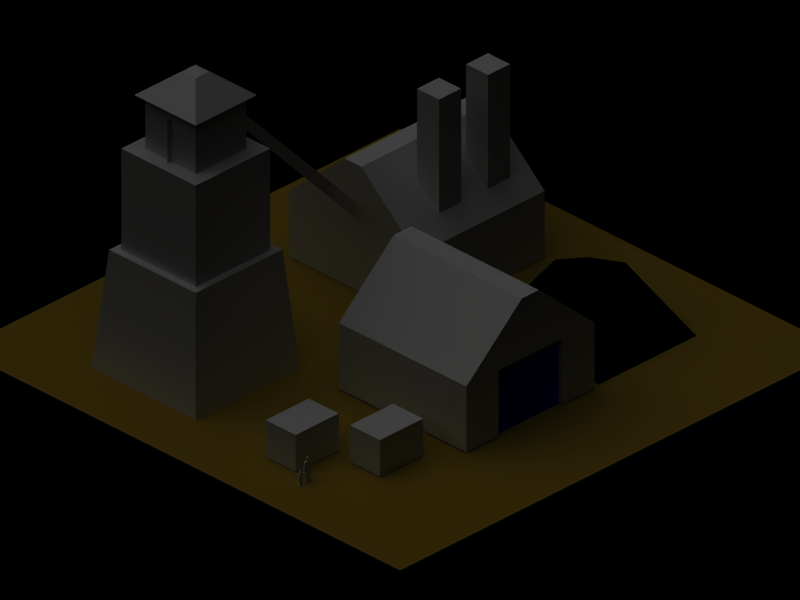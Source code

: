 # Source: coalmine.blend  (saved by Blender 2.36.0; exported with 4.5.12 LTS)
import bpy
from mathutils import Matrix  # noqa: F401  (used for matrix-valued properties, if any)

bpy.ops.wm.read_factory_settings(use_empty=True)
scene = bpy.context.scene
scene.name = '1'

# ---- collections
col_collection_1 = bpy.data.collections.new('Collection 1'); scene.collection.children.link(col_collection_1)

# ---- materials (node trees are filled in below, after node groups)
mat_material_001 = bpy.data.materials.new('Material.001')
mat_material_001.alpha_threshold = 0.0
mat_material_001.diffuse_color = (0.04845, 0.0, 0.9459, 1.0)
mat_material_001.roughness = 0.5
mat_material_001.line_color = (0.0, 0.0, 0.0, 1.0)
mat_material = bpy.data.materials.new('Material')
mat_material.alpha_threshold = 0.0
mat_material.preview_render_type = 'FLAT'
mat_material.roughness = 0.5
mat_material.line_color = (0.0, 0.0, 0.0, 1.0)
mat_ground = bpy.data.materials.new('Ground')
mat_ground.alpha_threshold = 0.0
mat_ground.diffuse_color = (0.5656, 0.4485, 0.09462, 1.0)
mat_ground.roughness = 0.5
mat_ground.specular_intensity = 0.2301
mat_ground.line_color = (0.0, 0.0, 0.0, 1.0)
mat_coal = bpy.data.materials.new('Coal')
mat_coal.alpha_threshold = 0.0
mat_coal.preview_render_type = 'FLAT'
mat_coal.diffuse_color = (0.0, 0.0, 0.0, 1.0)
mat_coal.roughness = 0.5
mat_coal.specular_intensity = 0.3267
mat_coal.line_color = (0.0, 0.0, 0.0, 1.0)

# ---- material node trees

# ---- cameras
cam_camera = bpy.data.cameras.new('Camera')
cam_camera.type = 'ORTHO'
cam_camera.passepartout_alpha = 0.2
cam_camera.clip_end = 100.0
cam_camera.lens = 10.0
cam_camera.ortho_scale = 25.6
cam_camera.show_passepartout = False
cam_camera.show_safe_areas = True
cam_camera.dof.focus_distance = 0.0
cam_camera.dof.aperture_fstop = 128.0

# ---- lights
light_lamp_002 = bpy.data.lights.new('Lamp.002', 'POINT')
light_lamp_002.transmission_factor = 0.0
light_lamp_002.energy = 100.0
light_lamp_002.shadow_buffer_clip_start = 0.5
light_lamp_002.shadow_soft_size = 1.0
light_lamp_002.shadow_maximum_resolution = 0.006
light_lamp_002.use_absolute_resolution = True
light_lamp_002.cycles.use_multiple_importance_sampling = False
light_lamp_001 = bpy.data.lights.new('Lamp.001', 'POINT')
light_lamp_001.transmission_factor = 0.0
light_lamp_001.energy = 100.0
light_lamp_001.shadow_buffer_clip_start = 0.5
light_lamp_001.shadow_soft_size = 1.0
light_lamp_001.shadow_maximum_resolution = 0.006
light_lamp_001.use_absolute_resolution = True
light_lamp_001.cycles.use_multiple_importance_sampling = False
light_lamp = bpy.data.lights.new('Lamp', 'SUN')
light_lamp.transmission_factor = 0.0
light_lamp.angle = 1.571
light_lamp.energy = 1.0
light_lamp.shadow_buffer_clip_start = 0.5
light_lamp.shadow_soft_size = 1.0
light_lamp.shadow_cascade_max_distance = 1000.0
light_lamp.cycles.use_multiple_importance_sampling = False

# ---- meshes
me_cube_002 = bpy.data.meshes.new('Cube.002')
me_cube_002.from_pydata([(-2.596, 1.2, -1.445), (-0.06317, 1.237, -1.456), (-0.01563, -1.731, -0.6157), (-2.548, -1.769, -0.6051), (-2.596, 1.889, 0.9919), (-0.06315, 1.927, 0.9813), (-0.01561, -1.042, 1.821), (-2.548, -1.079, 1.832)], [], [(0, 1, 2, 3), (4, 7, 6, 5), (0, 4, 5, 1), (1, 5, 6, 2), (2, 6, 7, 3), (4, 0, 3, 7)])
me_cube_002.materials.append(mat_material_001)
me_cube_002.use_remesh_preserve_volume = False
me_cube_002.use_remesh_preserve_attributes = False
me_cube_002.use_mirror_vertex_groups = False
me_cube_002.update()
me_cube_001 = bpy.data.meshes.new('Cube.001')
me_cube_001.from_pydata([(1.087, 0.2897, 0.09062), (1.087, -1.156, 0.09062), (-2.347, -1.156, 0.09062), (-2.347, 0.2897, 0.09062), (1.087, 0.2897, 3.536), (1.087, -1.156, 3.536), (-2.347, -1.156, 3.536), (-2.347, 0.2897, 3.536), (-2.347, 1.614, 2.043), (1.087, 1.614, 2.043), (-2.347, 1.614, 1.584), (1.087, 1.614, 1.584), (1.087, 0.2897, 0.952), (1.087, 0.2897, 2.675), (1.087, -1.156, 0.952), (1.087, -1.156, 2.675), (0.9132, 0.2897, 0.952), (0.9132, 0.2897, 2.675), (0.9132, -1.156, 2.675), (0.9132, -1.156, 0.952)], [], [(2, 6, 7, 3), (3, 7, 8, 10), (4, 13, 9), (7, 4, 9, 8), (0, 3, 10, 11), (10, 8, 9, 11), (12, 0, 11), (9, 11, 12, 13), (5, 4, 13, 15), (4, 7, 6, 5), (1, 0, 12, 14), (0, 3, 2, 1), (13, 12, 16, 17), (15, 13, 17, 18), (12, 14, 19, 16), (16, 19, 18, 17)])
me_cube_001.materials.append(mat_material)
me_cube_001.use_remesh_preserve_volume = False
me_cube_001.use_remesh_preserve_attributes = False
me_cube_001.use_mirror_vertex_groups = False
me_cube_001.update()
me_plane_001 = bpy.data.meshes.new('Plane.001')
me_plane_001.from_pydata([(10.0, 10.0, 0.0), (10.0, -10.0, 0.0), (-10.0, -10.0, 0.0), (-10.0, 10.0, 0.0)], [], [(0, 3, 2, 1)])
me_plane_001.materials.append(mat_ground)
me_plane_001.use_remesh_preserve_volume = False
me_plane_001.use_remesh_preserve_attributes = False
me_plane_001.use_mirror_vertex_groups = False
me_plane_001.update()
me_cube = bpy.data.meshes.new('Cube')
me_cube.from_pydata([(0.9156, -1.165, 0.006248), (-0.1114, -1.165, 0.006248), (-1.138, -1.165, 0.006248), (-2.165, -1.165, 0.006248), (-2.165, -1.165, -0.8659), (-1.138, 0.3756, -0.8659), (-0.1114, 0.07745, -0.8659), (0.9156, -1.165, -0.8659), (0.9156, -1.165, -1.738), (-0.1114, 0.3756, -1.738), (-1.138, 0.07745, -1.738), (-2.165, -1.165, -1.738), (-2.165, -1.165, -2.61), (-1.138, -1.165, -2.61), (-0.1114, -1.165, -2.61), (0.9156, -1.165, -2.61)], [], [(3, 2, 5, 4), (2, 1, 6, 5), (1, 0, 7, 6), (6, 7, 8, 9), (5, 6, 9, 10), (4, 5, 10, 11), (11, 10, 13, 12), (10, 9, 14, 13), (9, 8, 15, 14)])
me_cube.materials.append(mat_coal)
me_cube.use_remesh_preserve_volume = False
me_cube.use_remesh_preserve_attributes = False
me_cube.use_mirror_vertex_groups = False
me_cube.update()
me_cube_005 = bpy.data.meshes.new('Cube.005')
me_cube_005.from_pydata([(-4.774, 5.334, 4.805), (-4.774, 5.334, 5.149), (-5.118, 5.334, 5.149), (-5.118, 5.334, 4.805), (-5.773, 4.821, 4.151), (-5.773, 4.821, 5.804), (-4.12, 4.821, 5.804), (-4.12, 4.821, 4.151), (-1.599, -0.3455, 5.284), (-1.599, -1.153, 5.284), (-1.599, -1.153, 6.444), (-1.599, -0.3455, 6.444), (-0.7914, -0.3455, 5.284), (-0.7914, -1.153, 5.284), (-0.7914, -1.153, 6.444), (-0.7914, -0.3455, 6.444), (-3.62, 0.5274, -0.8284), (-3.62, 0.5274, -0.2364), (-4.212, 0.5274, -0.2364), (-4.212, 0.5274, -0.8284), (-3.62, 3.132, -0.8284), (-3.62, 3.132, -0.2364), (-4.212, 3.132, -0.2364), (-4.212, 3.132, -0.8284), (-3.62, 0.5274, -2.145), (-3.62, 0.5274, -1.553), (-4.212, 0.5274, -1.553), (-4.212, 0.5274, -2.145), (-3.62, 3.132, -2.145), (-3.62, 3.132, -1.553), (-4.212, 3.132, -1.553), (-4.212, 3.132, -2.145), (-6.669, 0.2897, -2.679), (-6.669, -1.156, -2.679), (-6.669, -1.156, 0.7554), (-6.669, 0.2897, 0.7554), (-3.223, 0.2897, -2.679), (-3.223, -1.156, -2.679), (-3.223, -1.156, 0.7554), (-3.223, 0.2897, 0.7554), (-4.716, 1.614, 0.7554), (-4.716, 1.614, -2.679), (-5.176, 1.614, 0.7554), (-5.176, 1.614, -2.679), (-4.935, 4.586, 4.176), (-4.935, 3.011, 4.176), (-4.935, 3.011, 5.751), (-4.935, 4.586, 5.751), (-3.946, 1.425, 3.977), (-3.946, 1.425, 5.977), (-5.946, 1.425, 5.977), (-5.946, 1.425, 3.977), (-5.946, 3.648, 3.977), (-5.946, 3.648, 5.977), (-3.946, 3.648, 5.977), (-3.946, 3.648, 3.977), (-4.268, 3.648, 4.299), (-4.268, 3.648, 5.655), (-5.624, 3.648, 5.655), (-5.624, 3.648, 4.299), (-5.624, 4.821, 4.299), (-5.624, 4.821, 5.655), (-4.268, 4.821, 5.655), (-4.268, 4.821, 4.299), (-6.111, 1.428, 3.812), (-6.111, 1.428, 6.142), (-3.781, 1.428, 6.142), (-3.781, 1.428, 3.812), (-3.546, -1.183, 3.577), (-3.546, -1.183, 6.378), (-6.347, -1.183, 6.378), (-6.347, -1.183, 3.577), (-4.943, 4.629, 4.374), (-4.943, 0.1219, 0.4533), (-4.943, 4.493, 4.561), (0.4785, -0.3455, 5.45), (0.4785, -1.153, 5.45), (0.4785, -1.153, 4.29), (0.4785, -0.3455, 4.29), (-0.3294, -0.3455, 5.45), (-0.3294, -1.153, 5.45), (-0.3294, -1.153, 4.29), (-0.3294, -0.3455, 4.29), (-4.943, 0.2876, 0.2711)], [], [(0, 3, 2, 1), (0, 3, 4, 7), (5, 4, 3, 2), (6, 5, 2, 1), (1, 0, 7, 6), (8, 9, 10, 11), (12, 15, 14, 13), (8, 12, 13, 9), (10, 14, 15, 11), (12, 8, 11, 15), (20, 23, 22, 21), (16, 20, 21, 17), (17, 21, 22, 18), (18, 22, 23, 19), (20, 16, 19, 23), (28, 31, 30, 29), (24, 28, 29, 25), (25, 29, 30, 26), (26, 30, 31, 27), (28, 24, 27, 31), (32, 33, 34, 35), (36, 39, 38, 37), (32, 36, 37, 33), (34, 38, 39, 35), (35, 39, 40, 42), (36, 32, 43, 41), (39, 36, 41, 40), (32, 35, 42, 43), (42, 40, 41, 43), (44, 47, 46, 45), (48, 49, 54, 55), (49, 50, 53, 54), (50, 51, 52, 53), (51, 48, 55, 52), (52, 55, 56, 59), (53, 52, 59, 58), (54, 53, 58, 57), (55, 54, 57, 56), (56, 57, 62, 63), (57, 58, 61, 62), (58, 59, 60, 61), (59, 56, 63, 60), (49, 48, 67, 66), (50, 49, 66, 65), (51, 50, 65, 64), (48, 51, 64, 67), (67, 64, 71, 68), (64, 65, 70, 71), (65, 66, 69, 70), (66, 67, 68, 69), (78, 82, 79, 75), (80, 76, 75, 79), (82, 78, 77, 81), (78, 75, 76, 77), (82, 81, 80, 79), (72, 74, 73, 83)])
me_cube_005.materials.append(mat_material)
me_cube_005.use_remesh_preserve_volume = False
me_cube_005.use_remesh_preserve_attributes = False
me_cube_005.use_mirror_vertex_groups = False
me_cube_005.update()
me_plane = bpy.data.meshes.new('Plane')
me_plane.from_pydata([(-0.1332, 0.026, 0.05027), (-0.1332, 0.026, 0.002666), (-0.1902, 0.026, 0.002666), (-0.1902, 0.026, 0.05027), (-0.1721, 0.026, -0.008275), (-0.1514, 0.026, -0.008275), (-0.1514, 0.026, -0.01676), (-0.1721, 0.026, -0.01676), (-0.2143, 0.026, -0.02271), (-0.1091, 0.026, -0.02271), (-0.1167, 0.026, -0.1341), (-0.2068, 0.026, -0.1341), (-0.2068, 0.026, -0.1514), (-0.1167, 0.026, -0.1514), (-0.2036, 0.026, -0.06322), (-0.1199, 0.026, -0.06322), (-0.1617, 0.026, -0.1939), (-0.1486, 0.026, -0.2676), (-0.1138, 0.026, -0.2676), (-0.1748, 0.026, -0.2676), (-0.2096, 0.026, -0.2676), (-0.2096, 0.026, -0.3541), (-0.1748, 0.026, -0.354), (-0.1138, 0.026, -0.3541), (-0.1486, 0.026, -0.354), (-0.08923, 0.026, -0.04361), (-0.06468, 0.026, -0.06672), (-0.2342, 0.026, -0.04361), (-0.2456, 0.026, -0.1185), (-0.2456, 0.026, -0.1725), (-0.2148, 0.026, -0.1725), (-0.03094, 0.026, -0.04095), (-0.0148, 0.026, -0.06727), (-0.2154, 0.026, -0.1205), (-0.06549, 0.026, -0.1054), (-0.02438, 0.026, -0.04187), (-0.01261, 0.026, -0.06107), (-0.2414, 0.026, -0.1776), (-0.2189, 0.026, -0.1776), (-0.2189, 0.026, -0.2031), (-0.2414, 0.026, -0.2031), (0.009184, 0.026, -0.04771), (-0.00259, 0.026, -0.02851), (-0.1486, 0.026, -0.3759), (-0.1138, 0.026, -0.3759), (-0.1748, 0.026, -0.3759), (-0.2096, 0.026, -0.3759), (-0.2338, 0.026, -0.3759), (-0.08965, 0.026, -0.3759), (-0.08965, 0.026, -0.3629), (-0.2338, 0.026, -0.3629), (-0.1759, 0.026, 0.0634), (-0.1475, 0.026, 0.0634), (0.1434, 0.026, 0.3605), (0.1434, 0.026, 0.2913), (0.06504, 0.026, 0.2913), (0.06504, 0.026, 0.3605), (0.08678, 0.026, 0.2752), (0.1217, 0.026, 0.2752), (0.1217, 0.026, 0.2601), (0.08678, 0.026, 0.2601), (0.01555, 0.026, 0.2495), (0.1929, 0.026, 0.2495), (0.1802, 0.026, 0.05099), (0.02829, 0.026, 0.05099), (0.02829, 0.026, 0.02024), (0.1802, 0.026, 0.02024), (0.03372, 0.026, 0.1773), (0.1747, 0.026, 0.1773), (0.1042, 0.026, -0.05546), (0.1263, 0.026, -0.1867), (0.1849, 0.026, -0.1868), (0.08214, 0.026, -0.1867), (0.02352, 0.026, -0.1868), (0.02352, 0.026, -0.3408), (0.08214, 0.026, -0.3407), (0.1849, 0.026, -0.3408), (0.1263, 0.026, -0.3407), (0.2264, 0.026, 0.2123), (0.2456, 0.026, 0.07894), (-0.01793, 0.026, 0.2123), (-0.03719, 0.026, 0.07894), (-0.03719, 0.026, -0.01724), (0.01484, 0.026, -0.01724), (0.2456, 0.026, -0.01724), (0.1936, 0.026, -0.01724), (0.01372, 0.026, 0.0753), (0.1947, 0.026, 0.0753), (0.2385, 0.026, -0.02634), (0.2006, 0.026, -0.02634), (-0.0301, 0.026, -0.02634), (0.00786, 0.026, -0.02634), (0.00786, 0.026, -0.07188), (-0.0301, 0.026, -0.07188), (0.2006, 0.026, -0.07188), (0.2385, 0.026, -0.07188), (0.1263, 0.026, -0.3796), (0.1849, 0.026, -0.3796), (0.08214, 0.026, -0.3796), (0.02352, 0.026, -0.3796), (-0.01723, 0.026, -0.3796), (0.2257, 0.026, -0.3796), (0.2257, 0.026, -0.3566), (-0.01723, 0.026, -0.3566), (0.08472, 0.026, 0.3796), (0.1237, 0.026, 0.3796), (0.1237, -0.026, 0.3796), (0.08472, -0.026, 0.3796), (-0.01723, -0.026, -0.3566), (0.2257, -0.026, -0.3566), (0.2257, -0.026, -0.3796), (-0.01723, -0.026, -0.3796), (0.02352, -0.026, -0.3796), (0.08214, -0.026, -0.3796), (0.1849, -0.026, -0.3796), (0.1263, -0.026, -0.3796), (0.2385, -0.026, -0.07188), (0.2006, -0.026, -0.07188), (-0.0301, -0.026, -0.07188), (0.00786, -0.026, -0.07188), (0.00786, -0.026, -0.02634), (-0.0301, -0.026, -0.02634), (0.2006, -0.026, -0.02634), (0.2385, -0.026, -0.02634), (0.1947, -0.026, 0.0753), (0.01372, -0.026, 0.0753), (0.1936, -0.026, -0.01724), (0.2456, -0.026, -0.01724), (0.01484, -0.026, -0.01724), (-0.03719, -0.026, -0.01724), (-0.03719, -0.026, 0.07894), (-0.01793, -0.026, 0.2123), (0.2456, -0.026, 0.07894), (0.2264, -0.026, 0.2123), (0.1263, -0.026, -0.3407), (0.1849, -0.026, -0.3408), (0.08214, -0.026, -0.3407), (0.02352, -0.026, -0.3408), (0.02352, -0.026, -0.1868), (0.08214, -0.026, -0.1867), (0.1849, -0.026, -0.1868), (0.1263, -0.026, -0.1867), (0.1042, -0.026, -0.05546), (0.1747, -0.026, 0.1773), (0.03372, -0.026, 0.1773), (0.1802, -0.026, 0.02024), (0.02829, -0.026, 0.02024), (0.02829, -0.026, 0.05099), (0.1802, -0.026, 0.05099), (0.1929, -0.026, 0.2495), (0.01555, -0.026, 0.2495), (0.08678, -0.026, 0.2601), (0.1217, -0.026, 0.2601), (0.1217, -0.026, 0.2752), (0.08678, -0.026, 0.2752), (0.06504, -0.026, 0.3605), (0.06504, -0.026, 0.2913), (0.1434, -0.026, 0.2913), (0.1434, -0.026, 0.3605), (-0.1475, -0.026, 0.0634), (-0.1759, -0.026, 0.0634), (-0.2338, -0.026, -0.3629), (-0.08965, -0.026, -0.3629), (-0.08965, -0.026, -0.3759), (-0.2338, -0.026, -0.3759), (-0.2096, -0.026, -0.3759), (-0.1748, -0.026, -0.3759), (-0.1138, -0.026, -0.3759), (-0.1486, -0.026, -0.3759), (-0.00259, -0.026, -0.02851), (0.009184, -0.026, -0.04771), (-0.2414, -0.026, -0.2031), (-0.2189, -0.026, -0.2031), (-0.2189, -0.026, -0.1776), (-0.2414, -0.026, -0.1776), (-0.01261, -0.026, -0.06107), (-0.02438, -0.026, -0.04187), (-0.06549, -0.026, -0.1054), (-0.2154, -0.026, -0.1205), (-0.0148, -0.026, -0.06727), (-0.03094, -0.026, -0.04095), (-0.2148, -0.026, -0.1725), (-0.2456, -0.026, -0.1725), (-0.2456, -0.026, -0.1185), (-0.2342, -0.026, -0.04361), (-0.06468, -0.026, -0.06672), (-0.08923, -0.026, -0.04361), (-0.1486, -0.026, -0.354), (-0.1138, -0.026, -0.3541), (-0.1748, -0.026, -0.354), (-0.2096, -0.026, -0.3541), (-0.2096, -0.026, -0.2676), (-0.1748, -0.026, -0.2676), (-0.1138, -0.026, -0.2676), (-0.1486, -0.026, -0.2676), (-0.1617, -0.026, -0.1939), (-0.1199, -0.026, -0.06322), (-0.2036, -0.026, -0.06322), (-0.1167, -0.026, -0.1514), (-0.2068, -0.026, -0.1514), (-0.2068, -0.026, -0.1341), (-0.1167, -0.026, -0.1341), (-0.1091, -0.026, -0.02271), (-0.2143, -0.026, -0.02271), (-0.1721, -0.026, -0.01676), (-0.1514, -0.026, -0.01676), (-0.1514, -0.026, -0.008275), (-0.1721, -0.026, -0.008275), (-0.1902, -0.026, 0.05027), (-0.1902, -0.026, 0.002666), (-0.1332, -0.026, 0.002666), (-0.1332, -0.026, 0.05027)], [], [(0, 3, 2, 1), (1, 2, 4, 5), (5, 4, 7, 6), (6, 7, 8, 9), (9, 8, 14, 15), (10, 11, 12, 13), (14, 11, 10, 15), (19, 20, 21, 22), (18, 17, 24, 23), (30, 33, 28, 29), (32, 31, 26, 34), (31, 32, 36, 35), (30, 29, 37, 38), (38, 37, 40, 39), (35, 36, 41, 42), (23, 24, 43, 44), (22, 21, 46, 45), (46, 21, 50, 47), (23, 44, 48, 49), (12, 16, 13), (16, 12, 20, 19), (13, 16, 17, 18), (14, 8, 27), (15, 25, 9), (34, 26, 25, 15), (33, 14, 27, 28), (3, 0, 52, 51), (53, 56, 55, 54), (54, 55, 57, 58), (58, 57, 60, 59), (59, 60, 61, 62), (62, 61, 67, 68), (63, 64, 65, 66), (67, 64, 63, 68), (72, 73, 74, 75), (71, 70, 77, 76), (83, 86, 81, 82), (85, 84, 79, 87), (84, 85, 89, 88), (83, 82, 90, 91), (91, 90, 93, 92), (88, 89, 94, 95), (76, 77, 96, 97), (75, 74, 99, 98), (99, 74, 103, 100), (76, 97, 101, 102), (65, 69, 66), (69, 65, 73, 72), (66, 69, 70, 71), (67, 61, 80), (68, 78, 62), (87, 79, 78, 68), (86, 67, 80, 81), (56, 53, 105, 104), (56, 104, 107, 155), (104, 105, 106, 107), (105, 53, 158, 106), (81, 80, 131, 130), (67, 86, 125, 144), (87, 68, 143, 124), (78, 79, 132, 133), (62, 78, 133, 149), (80, 61, 150, 131), (66, 71, 140, 145), (70, 69, 142, 141), (69, 72, 139, 142), (73, 65, 146, 138), (76, 102, 109, 135), (102, 101, 110, 109), (101, 97, 114, 110), (99, 100, 111, 112), (100, 103, 108, 111), (103, 74, 137, 108), (75, 98, 113, 136), (98, 99, 112, 113), (97, 96, 115, 114), (96, 77, 134, 115), (88, 95, 116, 123), (95, 94, 117, 116), (94, 89, 122, 117), (91, 92, 119, 120), (92, 93, 118, 119), (93, 90, 121, 118), (83, 91, 120, 128), (90, 82, 129, 121), (84, 88, 123, 127), (89, 85, 126, 122), (85, 87, 124, 126), (79, 84, 127, 132), (82, 81, 130, 129), (86, 83, 128, 125), (71, 76, 135, 140), (77, 70, 141, 134), (72, 75, 136, 139), (74, 73, 138, 137), (68, 63, 148, 143), (64, 67, 144, 147), (63, 66, 145, 148), (65, 64, 147, 146), (59, 62, 149, 152), (61, 60, 151, 150), (58, 59, 152, 153), (60, 57, 154, 151), (54, 58, 153, 157), (57, 55, 156, 154), (53, 54, 157, 158), (55, 56, 155, 156), (3, 51, 160, 208), (51, 52, 159, 160), (52, 0, 211, 159), (28, 27, 184, 183), (14, 33, 178, 197), (34, 15, 196, 177), (25, 26, 185, 186), (9, 25, 186, 202), (27, 8, 203, 184), (13, 18, 193, 198), (17, 16, 195, 194), (16, 19, 192, 195), (20, 12, 199, 191), (23, 49, 162, 188), (49, 48, 163, 162), (48, 44, 167, 163), (46, 47, 164, 165), (47, 50, 161, 164), (50, 21, 190, 161), (22, 45, 166, 189), (45, 46, 165, 166), (44, 43, 168, 167), (43, 24, 187, 168), (35, 42, 169, 176), (42, 41, 170, 169), (41, 36, 175, 170), (38, 39, 172, 173), (39, 40, 171, 172), (40, 37, 174, 171), (30, 38, 173, 181), (37, 29, 182, 174), (31, 35, 176, 180), (36, 32, 179, 175), (32, 34, 177, 179), (26, 31, 180, 185), (29, 28, 183, 182), (33, 30, 181, 178), (18, 23, 188, 193), (24, 17, 194, 187), (19, 22, 189, 192), (21, 20, 191, 190), (15, 10, 201, 196), (11, 14, 197, 200), (10, 13, 198, 201), (12, 11, 200, 199), (6, 9, 202, 205), (8, 7, 204, 203), (5, 6, 205, 206), (7, 4, 207, 204), (1, 5, 206, 210), (4, 2, 209, 207), (0, 1, 210, 211), (2, 3, 208, 209), (211, 208, 209, 210), (210, 209, 207, 206), (206, 207, 204, 205), (205, 204, 203, 202), (202, 203, 197, 196), (201, 200, 199, 198), (197, 200, 201, 196), (192, 191, 190, 189), (193, 194, 187, 188), (181, 178, 183, 182), (179, 180, 185, 177), (180, 179, 175, 176), (181, 182, 174, 173), (173, 174, 171, 172), (176, 175, 170, 169), (188, 187, 168, 167), (189, 190, 165, 166), (165, 190, 161, 164), (188, 167, 163, 162), (199, 195, 198), (195, 199, 191, 192), (198, 195, 194, 193), (197, 203, 184), (196, 186, 202), (177, 185, 186, 196), (178, 197, 184, 183), (208, 211, 159, 160), (158, 155, 156, 157), (157, 156, 154, 153), (153, 154, 151, 152), (152, 151, 150, 149), (149, 150, 144, 143), (148, 147, 146, 145), (144, 147, 148, 143), (139, 138, 137, 136), (140, 141, 134, 135), (128, 125, 130, 129), (126, 127, 132, 124), (127, 126, 122, 123), (128, 129, 121, 120), (120, 121, 118, 119), (123, 122, 117, 116), (135, 134, 115, 114), (136, 137, 112, 113), (112, 137, 108, 111), (135, 114, 110, 109), (146, 142, 145), (142, 146, 138, 139), (145, 142, 141, 140), (144, 150, 131), (143, 133, 149), (124, 132, 133, 143), (125, 144, 131, 130), (155, 158, 106, 107)])
me_plane.use_remesh_preserve_volume = False
me_plane.use_remesh_preserve_attributes = False
me_plane.use_mirror_vertex_groups = False
me_plane.update()

# ---- objects
ob_cube_003 = bpy.data.objects.new('Cube.003', me_cube_002)
ob_cube_002 = bpy.data.objects.new('Cube.002', me_cube_001)
ob_plane = bpy.data.objects.new('Plane', me_plane_001)
ob_lamp_002 = bpy.data.objects.new('Lamp.002', light_lamp_002)
ob_lamp_001 = bpy.data.objects.new('Lamp.001', light_lamp_001)
ob_lamp = bpy.data.objects.new('Lamp', light_lamp)
ob_cube_001 = bpy.data.objects.new('Cube.001', me_cube)
ob_cube = bpy.data.objects.new('Cube', me_cube_005)
ob_camera = bpy.data.objects.new('Camera', cam_camera)
ob_jeff = bpy.data.objects.new('Jeff', me_plane)

# ---- transforms, parenting, visibility, modifiers, constraints
ob_cube_003.location = (-0.346, -6.073, 1.044)
ob_cube_003.rotation_euler = (0.2758, -8.465e-06, -1.586)
ob_cube_003.lock_rotations_4d = False
ob_cube_003.empty_display_type = 'ARROWS'
ob_cube_003.color = (0.0, 0.0, 0.0, 1.0)
ob_cube_003.lineart.crease_threshold = 0.0
ob_cube_002.location = (2.751, -4.38, 1.986)
ob_cube_002.rotation_euler = (1.571, 4.268e-15, -1.571)
ob_cube_002.scale = (1.684, 1.684, 1.684)
ob_cube_002.lock_rotations_4d = False
ob_cube_002.empty_display_type = 'ARROWS'
ob_cube_002.color = (0.0, 0.0, 0.0, 1.0)
ob_cube_002.lineart.crease_threshold = 0.0
ob_plane.location = (0.0, 0.0, 0.0)
ob_plane.lock_rotations_4d = False
ob_plane.empty_display_type = 'ARROWS'
ob_plane.color = (0.0, 0.0, 0.0, 1.0)
ob_plane.lineart.crease_threshold = 0.0
ob_lamp_002.location = (-4.903, -23.62, -9.865)
ob_lamp_002.lock_rotations_4d = False
ob_lamp_002.empty_display_type = 'ARROWS'
ob_lamp_002.color = (0.0, 0.0, 0.0, 1.0)
ob_lamp_002.lineart.crease_threshold = 0.0
ob_lamp_001.location = (13.8, -2.084, -9.865)
ob_lamp_001.lock_rotations_4d = False
ob_lamp_001.empty_display_type = 'ARROWS'
ob_lamp_001.color = (0.0, 0.0, 0.0, 1.0)
ob_lamp_001.lineart.crease_threshold = 0.0
ob_lamp.location = (-13.39, 11.7, 19.67)
ob_lamp.rotation_euler = (-1.912e-09, -0.3267, -0.5893)
ob_lamp.lock_rotations_4d = False
ob_lamp.empty_display_type = 'ARROWS'
ob_lamp.color = (0.0, 0.0, 0.0, 1.0)
ob_lamp.lineart.crease_threshold = 0.0
ob_cube_001.location = (2.926, -4.54, 1.969)
ob_cube_001.rotation_euler = (1.571, 4.268e-15, -1.571)
ob_cube_001.scale = (1.684, 1.684, 1.684)
ob_cube_001.lock_rotations_4d = False
ob_cube_001.empty_display_type = 'ARROWS'
ob_cube_001.color = (0.0, 0.0, 0.0, 1.0)
ob_cube_001.lineart.crease_threshold = 0.0
ob_cube.location = (2.926, -4.54, 1.969)
ob_cube.rotation_euler = (1.571, 4.268e-15, -1.571)
ob_cube.scale = (1.684, 1.684, 1.684)
ob_cube.lock_rotations_4d = False
ob_cube.empty_display_type = 'ARROWS'
ob_cube.color = (0.0, 0.0, 0.0, 1.0)
ob_cube.lineart.crease_threshold = 0.0
ob_camera.location = (-10.0, -10.0, 10.0)
ob_camera.rotation_euler = (1.047, 1.183e-08, -0.7854)
ob_camera.lock_rotations_4d = False
ob_camera.empty_display_type = 'ARROWS'
ob_camera.color = (0.0, 0.0, 0.0, 1.0)
ob_camera.lineart.crease_threshold = 0.0
ob_jeff.location = (-8.17, -3.867, 0.4592)
ob_jeff.scale = (1.185, 1.185, 1.185)
ob_jeff.lock_rotations_4d = False
ob_jeff.empty_display_type = 'ARROWS'
ob_jeff.color = (0.0, 0.0, 0.0, 1.0)
ob_jeff.lineart.crease_threshold = 0.0

# ---- collection membership
col_collection_1.objects.link(ob_cube_003)
col_collection_1.objects.link(ob_cube_002)
col_collection_1.objects.link(ob_plane)
col_collection_1.objects.link(ob_lamp_002)
col_collection_1.objects.link(ob_lamp_001)
col_collection_1.objects.link(ob_lamp)
col_collection_1.objects.link(ob_cube_001)
col_collection_1.objects.link(ob_cube)
col_collection_1.objects.link(ob_camera)
col_collection_1.objects.link(ob_jeff)

# ---- scene / render settings (as saved in the file)
scene.camera = ob_camera
scene.frame_start = 1; scene.frame_end = 250; scene.frame_set(1)
scene.render.engine = 'BLENDER_EEVEE_NEXT'
scene.render.image_settings.compression = 90
scene.render.resolution_x = 1024
scene.render.resolution_y = 768
scene.render.fps = 25
scene.render.dither_intensity = 0.0
scene.render.use_compositing = False
scene.render.use_sequencer = False
scene.render.use_file_extension = False
scene.render.bake_bias = 0.0
scene.render.use_stamp_time = False
scene.render.use_stamp_date = False
scene.render.use_stamp_frame = False
scene.render.use_stamp_camera = False
scene.render.use_stamp_scene = False
scene.render.use_stamp_filename = False
scene.render.use_stamp_render_time = False
scene.render.stamp_font_size = 0
scene.cycles.use_denoising = False
scene.cycles.samples = 10
scene.cycles.sampling_pattern = 'TABULATED_SOBOL'
scene.cycles.light_sampling_threshold = 0.0
scene.cycles.use_adaptive_sampling = False
scene.cycles.use_light_tree = False
scene.cycles.blur_glossy = 0.0
scene.cycles.volume_bounces = 1
scene.cycles.pixel_filter_type = 'GAUSSIAN'
scene.cycles.sample_clamp_indirect = 0.0
scene.view_settings.view_transform = 'Raw'
bpy.context.view_layer.update()
